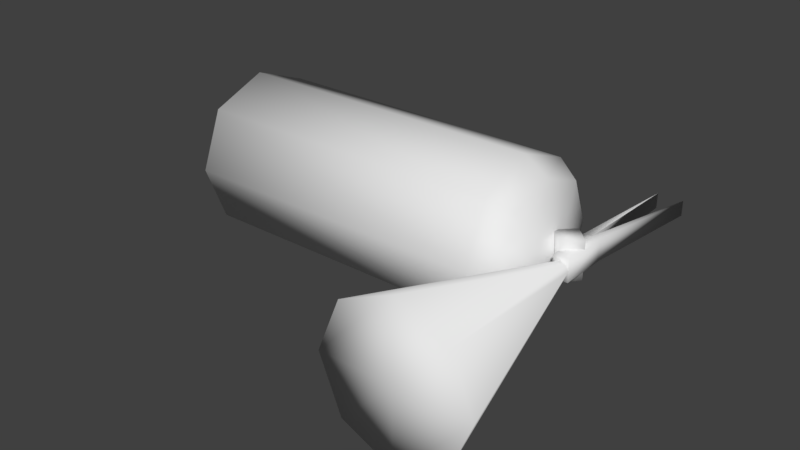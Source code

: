 # Source: w_fireextinguisher.blend  (saved by Blender 2.79.0; exported with 4.5.12 LTS)
import bpy
from mathutils import Matrix  # noqa: F401  (used for matrix-valued properties, if any)

bpy.ops.wm.read_factory_settings(use_empty=True)
scene = bpy.context.scene
scene.name = 'Scene'

# ---- collections
col_collection_1 = bpy.data.collections.new('Collection 1'); scene.collection.children.link(col_collection_1)

# ---- world
world_world = bpy.data.worlds.new('World'); scene.world = world_world
world_world.color = (0.05088, 0.05088, 0.05088)
world_world.use_sun_shadow = False
world_world.sun_shadow_jitter_overblur = 0.0
world_world.cycles.sampling_method = 'MANUAL'

# ---- meshes
me_plane = bpy.data.meshes.new('Plane')
me_plane.from_pydata([(-0.72, -0.72, 0.0), (0.72, -0.72, 0.0), (-0.72, 0.72, 0.0), (0.72, 0.72, 0.0), (-1.0, 0.0, 0.0), (0.0, -1.0, 0.0), (1.0, 0.0, 0.0), (0.0, 1.0, 0.0), (0.0, 0.0, 0.0), (-1.0, 0.0, 4.0), (-0.72, -0.72, 4.0), (0.0, -1.0, 4.0), (0.72, -0.72, 4.0), (1.0, 0.0, 4.0), (0.72, 0.72, 4.0), (0.0, 1.0, 4.0), (-0.72, 0.72, 4.0), (-0.8, 0.0, 4.3), (-0.576, -0.576, 4.3), (0.0, -0.8, 4.3), (0.576, -0.576, 4.3), (0.8, 0.0, 4.3), (0.576, 0.576, 4.3), (0.0, 0.8, 4.3), (-0.576, 0.576, 4.3), (0.0, 0.0, 4.5), (-0.3, -0.135, 4.8), (-7.179e-08, 0.24, 4.4), (-0.1996, 0.24, 4.6), (0.1996, 0.24, 4.6), (7.841e-08, 0.24, 4.8), (0.3, -0.135, 4.8), (-0.3, 0.135, 4.8), (0.3, 0.135, 4.8), (1.8, 0.0945, 4.69), (1.8, -0.0945, 4.69), (0.3, -0.135, 4.6), (0.3, 0.135, 4.6), (1.8, 0.0945, 5.01), (1.8, -0.0945, 5.01), (-0.3, -0.135, 4.6), (-0.3, 0.135, 4.6), (-0.3, 0.06615, 4.77), (-0.3, -0.06615, 4.77), (-0.3, -0.06615, 4.63), (-0.3, 0.06615, 4.63), (-0.3, 1.49e-08, 4.8), (-0.3, 2.98e-08, 4.6), (-0.3, 0.0945, 4.7), (-0.3, -0.0945, 4.7), (-3.0, -4.663e-08, 5.58), (-3.0, -0.6406, 5.316), (-3.0, 9.766e-08, 3.82), (-3.0, 0.6406, 4.084), (-3.0, 0.9151, 4.7), (-3.0, -0.9151, 4.7), (-3.0, -0.6406, 4.084), (-3.0, 0.6406, 5.316), (-3.0, 2.551e-08, 4.7), (-5.071e-08, -0.24, 4.4), (-0.1996, -0.24, 4.6), (0.1996, -0.24, 4.6), (9.95e-08, -0.24, 4.8), (0.3, -0.135, 4.7), (0.3, 0.135, 4.698)], [], [(8, 7, 3, 6), (4, 2, 7, 8), (0, 4, 8, 5), (5, 8, 6, 1), (11, 12, 20, 19), (15, 16, 24, 23), (10, 11, 19, 18), (14, 15, 23, 22), (1, 6, 13, 12), (2, 4, 9, 16), (6, 3, 14, 13), (4, 0, 10, 9), (3, 7, 15, 14), (0, 5, 11, 10), (7, 2, 16, 15), (5, 1, 12, 11), (12, 13, 21, 20), (16, 9, 17, 24), (13, 14, 22, 21), (9, 10, 18, 17), (23, 25, 22), (22, 25, 21), (21, 25, 20), (20, 25, 19), (19, 25, 18), (18, 25, 17), (24, 25, 23), (17, 25, 24), (30, 28, 27, 29), (26, 31, 33, 32), (36, 37, 34, 35), (33, 31, 39, 38), (37, 36, 47), (40, 26, 43, 49, 44), (47, 41, 37), (47, 36, 40), (32, 33, 41), (37, 41, 64), (40, 44, 47), (31, 26, 40), (36, 63, 40), (47, 44, 56, 52), (26, 32, 42, 46, 43), (41, 47, 45), (32, 41, 45, 48, 42), (43, 46, 50, 51), (49, 43, 51, 55), (48, 45, 53, 54), (58, 52, 56, 55), (50, 58, 55, 51), (57, 54, 58, 50), (54, 53, 52, 58), (44, 49, 55, 56), (45, 47, 52, 53), (42, 48, 54, 57), (46, 42, 57, 50), (62, 61, 59, 60), (30, 29, 61, 62), (27, 28, 60, 59), (28, 30, 62, 60), (29, 27, 59, 61), (34, 64, 63, 35), (40, 63, 31), (64, 41, 33), (38, 39, 63, 64), (36, 35, 63), (39, 31, 63), (33, 38, 64)])
me_plane.polygons.foreach_set('use_smooth', [True] * 68)
me_plane.use_remesh_preserve_volume = False
me_plane.use_remesh_preserve_attributes = False
me_plane.use_mirror_vertex_groups = False
me_plane.update()

# ---- objects
ob_plane = bpy.data.objects.new('Plane', me_plane)

# ---- transforms, parenting, visibility, modifiers, constraints
ob_plane.location = (-2.0, 0.0, 1.0)
ob_plane.rotation_euler = (1.571, 7.55e-08, 1.571)
ob_plane.lineart.crease_threshold = 0.0

# ---- collection membership
col_collection_1.objects.link(ob_plane)

# ---- scene / render settings (as saved in the file)
scene.frame_start = 1; scene.frame_end = 250; scene.frame_set(1)
scene.render.engine = 'BLENDER_EEVEE_NEXT'
scene.render.resolution_percentage = 50
scene.render.dither_intensity = 0.0
scene.cycles.use_denoising = False
scene.cycles.samples = 128
scene.cycles.sampling_pattern = 'TABULATED_SOBOL'
scene.cycles.use_adaptive_sampling = False
scene.cycles.use_light_tree = False
scene.cycles.blur_glossy = 0.0
scene.cycles.sample_clamp_indirect = 0.0
scene.view_settings.view_transform = 'Standard'
bpy.context.view_layer.update()

# ---- added for rendering (the .blend has no active camera and no usable light): camera, sun
cam_auto = bpy.data.cameras.new('AutoCamera')
cam_auto.lens = 50.0
cam_auto.sensor_width = 36.0
cam_auto.clip_end = 1000.0
ob_auto_camera = bpy.data.objects.new('AutoCamera', cam_auto)
scene.collection.objects.link(ob_auto_camera)
ob_auto_camera.location = (7.84737, -9.06866, 6.64577)
ob_auto_camera.rotation_euler = (1.09748, -7.21219e-08, 0.694738)
scene.camera = ob_auto_camera
light_auto_sun = bpy.data.lights.new('AutoSun', 'SUN')
light_auto_sun.energy = 3.0
light_auto_sun.angle = 0.0523599
ob_auto_sun = bpy.data.objects.new('AutoSun', light_auto_sun)
scene.collection.objects.link(ob_auto_sun)
ob_auto_sun.rotation_euler = (0.872665, 0.174533, 0.523599)
bpy.context.view_layer.update()
